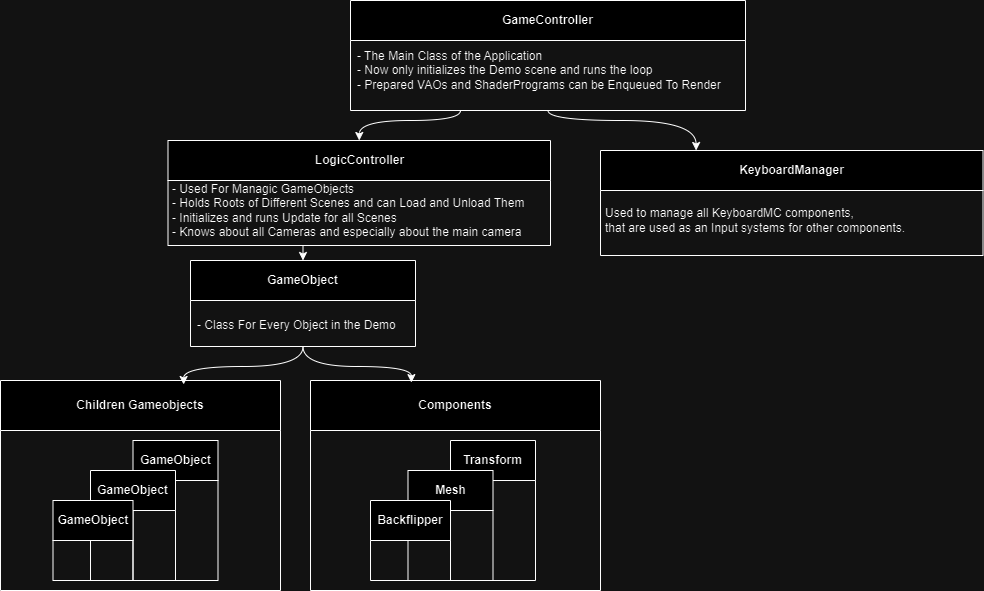

The diagram above was exported from draw.io. Its source (the exported page's mxGraphModel, read from the mxfile embedded in the PNG):
<mxGraphModel dx="1393" dy="755" grid="1" gridSize="10" guides="1" tooltips="1" connect="1" arrows="1" fold="1" page="1" pageScale="1" pageWidth="1169" pageHeight="827" math="0" shadow="0">
  <root>
    <mxCell id="0" />
    <mxCell id="1" parent="0" />
    <mxCell id="-_rZR_kh8f-1MGCMS_yY-24" style="edgeStyle=orthogonalEdgeStyle;rounded=0;orthogonalLoop=1;jettySize=auto;html=1;entryX=0.5;entryY=0;entryDx=0;entryDy=0;curved=1;" edge="1" parent="1" source="-_rZR_kh8f-1MGCMS_yY-1" target="-_rZR_kh8f-1MGCMS_yY-4">
      <mxGeometry relative="1" as="geometry">
        <Array as="points">
          <mxPoint x="480" y="140" />
          <mxPoint x="379" y="140" />
        </Array>
      </mxGeometry>
    </mxCell>
    <mxCell id="-_rZR_kh8f-1MGCMS_yY-31" style="edgeStyle=orthogonalEdgeStyle;rounded=0;orthogonalLoop=1;jettySize=auto;html=1;entryX=0.25;entryY=0;entryDx=0;entryDy=0;curved=1;" edge="1" parent="1" source="-_rZR_kh8f-1MGCMS_yY-1" target="-_rZR_kh8f-1MGCMS_yY-22">
      <mxGeometry relative="1" as="geometry">
        <Array as="points">
          <mxPoint x="568" y="140" />
          <mxPoint x="716" y="140" />
        </Array>
      </mxGeometry>
    </mxCell>
    <mxCell id="-_rZR_kh8f-1MGCMS_yY-1" value="GameController" style="swimlane;whiteSpace=wrap;html=1;startSize=40;" vertex="1" parent="1">
      <mxGeometry x="370" y="20" width="395" height="110" as="geometry" />
    </mxCell>
    <mxCell id="-_rZR_kh8f-1MGCMS_yY-2" value="- The Main Class of the Application&lt;div&gt;- Now only initializes the Demo scene and runs the loop&lt;/div&gt;&lt;div&gt;- Prepared VAOs and ShaderPrograms can be Enqueued To Render&lt;/div&gt;" style="text;html=1;align=left;verticalAlign=middle;resizable=0;points=[];autosize=1;strokeColor=none;fillColor=none;" vertex="1" parent="-_rZR_kh8f-1MGCMS_yY-1">
      <mxGeometry x="5" y="40" width="390" height="60" as="geometry" />
    </mxCell>
    <mxCell id="-_rZR_kh8f-1MGCMS_yY-4" value="LogicController" style="swimlane;whiteSpace=wrap;html=1;startSize=40;" vertex="1" parent="1">
      <mxGeometry x="187.5" y="160" width="382.5" height="105" as="geometry" />
    </mxCell>
    <mxCell id="-_rZR_kh8f-1MGCMS_yY-6" value="- Used For Managic GameObjects&lt;div&gt;- Holds Roots of Different Scenes and can Load and Unload Them&lt;/div&gt;&lt;div&gt;- Initializes and runs Update for all Scenes&lt;/div&gt;&lt;div&gt;- Knows about all Cameras and especially about the main camera&lt;/div&gt;" style="text;html=1;align=left;verticalAlign=middle;resizable=0;points=[];autosize=1;strokeColor=none;fillColor=none;" vertex="1" parent="-_rZR_kh8f-1MGCMS_yY-4">
      <mxGeometry x="2.5" y="35" width="380" height="70" as="geometry" />
    </mxCell>
    <mxCell id="-_rZR_kh8f-1MGCMS_yY-7" value="GameObject" style="swimlane;whiteSpace=wrap;html=1;startSize=40;" vertex="1" parent="1">
      <mxGeometry x="210" y="280" width="225" height="86" as="geometry" />
    </mxCell>
    <mxCell id="-_rZR_kh8f-1MGCMS_yY-21" value="- Class For Every Object in the Demo" style="text;html=1;align=left;verticalAlign=middle;resizable=0;points=[];autosize=1;strokeColor=none;fillColor=none;" vertex="1" parent="-_rZR_kh8f-1MGCMS_yY-7">
      <mxGeometry x="5" y="50" width="220" height="30" as="geometry" />
    </mxCell>
    <mxCell id="-_rZR_kh8f-1MGCMS_yY-16" value="Children Gameobjects" style="swimlane;whiteSpace=wrap;html=1;startSize=50;" vertex="1" parent="1">
      <mxGeometry x="20" y="400" width="280" height="210" as="geometry" />
    </mxCell>
    <mxCell id="-_rZR_kh8f-1MGCMS_yY-11" value="GameObject" style="swimlane;whiteSpace=wrap;html=1;startSize=40;" vertex="1" parent="-_rZR_kh8f-1MGCMS_yY-16">
      <mxGeometry x="132.5" y="60" width="85" height="140" as="geometry" />
    </mxCell>
    <mxCell id="-_rZR_kh8f-1MGCMS_yY-14" value="GameObject" style="swimlane;whiteSpace=wrap;html=1;startSize=40;" vertex="1" parent="-_rZR_kh8f-1MGCMS_yY-11">
      <mxGeometry x="-42.5" y="30" width="85" height="110" as="geometry" />
    </mxCell>
    <mxCell id="-_rZR_kh8f-1MGCMS_yY-12" value="GameObject" style="swimlane;whiteSpace=wrap;html=1;startSize=40;" vertex="1" parent="-_rZR_kh8f-1MGCMS_yY-14">
      <mxGeometry x="-37.5" y="30" width="80" height="80" as="geometry" />
    </mxCell>
    <mxCell id="-_rZR_kh8f-1MGCMS_yY-17" value="Components" style="swimlane;whiteSpace=wrap;html=1;startSize=50;" vertex="1" parent="1">
      <mxGeometry x="330" y="400" width="290" height="210" as="geometry" />
    </mxCell>
    <mxCell id="-_rZR_kh8f-1MGCMS_yY-18" value="Transform" style="swimlane;whiteSpace=wrap;html=1;startSize=40;" vertex="1" parent="-_rZR_kh8f-1MGCMS_yY-17">
      <mxGeometry x="140" y="60" width="85" height="140" as="geometry" />
    </mxCell>
    <mxCell id="-_rZR_kh8f-1MGCMS_yY-19" value="Mesh" style="swimlane;whiteSpace=wrap;html=1;startSize=40;" vertex="1" parent="-_rZR_kh8f-1MGCMS_yY-18">
      <mxGeometry x="-42.5" y="30" width="85" height="110" as="geometry" />
    </mxCell>
    <mxCell id="-_rZR_kh8f-1MGCMS_yY-20" value="Backflipper" style="swimlane;whiteSpace=wrap;html=1;startSize=40;" vertex="1" parent="-_rZR_kh8f-1MGCMS_yY-19">
      <mxGeometry x="-37.5" y="30" width="80" height="80" as="geometry" />
    </mxCell>
    <mxCell id="-_rZR_kh8f-1MGCMS_yY-22" value="KeyboardManager" style="swimlane;whiteSpace=wrap;html=1;startSize=40;" vertex="1" parent="1">
      <mxGeometry x="620" y="170" width="382.5" height="105" as="geometry" />
    </mxCell>
    <mxCell id="-_rZR_kh8f-1MGCMS_yY-23" value="Used to manage all KeyboardMC components,&lt;div&gt;that are used as an Input systems for other components.&lt;/div&gt;" style="text;html=1;align=left;verticalAlign=middle;resizable=0;points=[];autosize=1;strokeColor=none;fillColor=none;" vertex="1" parent="-_rZR_kh8f-1MGCMS_yY-22">
      <mxGeometry x="2.5" y="50" width="320" height="40" as="geometry" />
    </mxCell>
    <mxCell id="-_rZR_kh8f-1MGCMS_yY-26" style="edgeStyle=orthogonalEdgeStyle;rounded=0;orthogonalLoop=1;jettySize=auto;html=1;entryX=0.5;entryY=0;entryDx=0;entryDy=0;curved=1;" edge="1" parent="1" source="-_rZR_kh8f-1MGCMS_yY-6" target="-_rZR_kh8f-1MGCMS_yY-7">
      <mxGeometry relative="1" as="geometry">
        <Array as="points">
          <mxPoint x="380" y="260" />
          <mxPoint x="323" y="260" />
        </Array>
      </mxGeometry>
    </mxCell>
    <mxCell id="-_rZR_kh8f-1MGCMS_yY-28" style="edgeStyle=orthogonalEdgeStyle;rounded=0;orthogonalLoop=1;jettySize=auto;html=1;entryX=0.654;entryY=0.019;entryDx=0;entryDy=0;entryPerimeter=0;curved=1;" edge="1" parent="1" source="-_rZR_kh8f-1MGCMS_yY-7" target="-_rZR_kh8f-1MGCMS_yY-16">
      <mxGeometry relative="1" as="geometry" />
    </mxCell>
    <mxCell id="-_rZR_kh8f-1MGCMS_yY-30" style="edgeStyle=orthogonalEdgeStyle;rounded=0;orthogonalLoop=1;jettySize=auto;html=1;entryX=0.348;entryY=0.01;entryDx=0;entryDy=0;entryPerimeter=0;curved=1;" edge="1" parent="1" source="-_rZR_kh8f-1MGCMS_yY-7" target="-_rZR_kh8f-1MGCMS_yY-17">
      <mxGeometry relative="1" as="geometry" />
    </mxCell>
  </root>
</mxGraphModel>